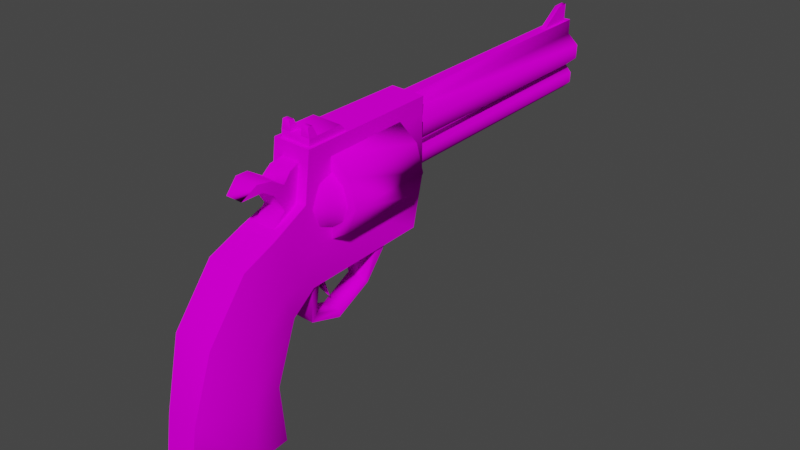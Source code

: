 # Source: w_357.blend  (saved by Blender 3.5.10; exported with 4.5.12 LTS)
import bpy
from mathutils import Matrix  # noqa: F401  (used for matrix-valued properties, if any)

bpy.ops.wm.read_factory_settings(use_empty=True)
scene = bpy.context.scene
scene.name = 'w_357_reference'

# ---- images (referenced by path relative to the original .blend; pixels are not part of the script)
import os
ASSET_DIR = os.environ.get("B2B_ASSET_DIR", "")  # directory of the original .blend (textures are referenced by path, not embedded)
HERE = os.path.dirname(os.path.abspath(__file__))  # packed textures are extracted next to this script under _unpacked/

def load_image(name, relpath, width, height, colorspace="sRGB"):
    """Load a texture the original file referenced (path relative to the .blend, or extracted next to this script)."""
    p = next((c for c in (os.path.join(HERE, relpath), os.path.join(ASSET_DIR, relpath)) if relpath and os.path.exists(c)), "")
    if p:
        img = bpy.data.images.load(p, check_existing=True)
        img.name = name
    else:  # same state as the original file: an image datablock whose file is absent (Cycles renders it pink)
        img = bpy.data.images.new(name, width, height)
        img.source = "FILE"
        img.filepath = "//" + (relpath or name)
    img.colorspace_settings.name = colorspace
    return img
img_w_python_reference_png = load_image('w_python_reference.png', 'w_python_reference.png', 1024, 1024, 'sRGB')

# ---- materials (node trees are filled in below, after node groups)
mat_w_python_reference = bpy.data.materials.new('w_python_reference')
mat_w_python_reference.use_transparent_shadow = False
mat_w_python_reference.diffuse_color = (0.658, 0.508, 0.918, 1.0)

# ---- material node trees
mat_w_python_reference.use_nodes = True; mat_w_python_reference.node_tree.nodes.clear()
_N = mat_w_python_reference.node_tree.nodes; _L = mat_w_python_reference.node_tree.links
n0 = _N.new('ShaderNodeBsdfPrincipled'); n0.name = 'Principled BSDF'; n0.location = (10, 300)
n0.distribution = 'GGX'
n0.subsurface_method = 'RANDOM_WALK_SKIN'
n0.inputs[3].default_value = 1.45
n0.inputs[13].default_value = 0.0
n0.inputs[27].default_value = (0.0, 0.0, 0.0, 1.0)
n0.inputs[28].default_value = 1.0
n1 = _N.new('ShaderNodeOutputMaterial'); n1.name = 'Material Output'; n1.location = (300, 300)
n2 = _N.new('ShaderNodeTexImage'); n2.name = 'Image Texture'; n2.location = (-280, 280)
n2.image = img_w_python_reference_png
_L.new(n0.outputs[0], n1.inputs[0])
_L.new(n2.outputs[0], n0.inputs[0])
n1.is_active_output = True

# ---- world
world_world = bpy.data.worlds.new('World'); scene.world = world_world
world_world.use_nodes = True; world_world.node_tree.nodes.clear()
_N = world_world.node_tree.nodes; _L = world_world.node_tree.links
n0 = _N.new('ShaderNodeOutputWorld'); n0.name = 'World Output'; n0.location = (300, 300)
n1 = _N.new('ShaderNodeBackground'); n1.name = 'Background'; n1.location = (10, 300)
n1.inputs[0].default_value = (0.05088, 0.05088, 0.05088, 1.0)
_L.new(n1.outputs[0], n0.inputs[0])
n0.is_active_output = True
world_world.color = (0.05088, 0.05088, 0.05088)
world_world.use_sun_shadow = False
world_world.sun_shadow_jitter_overblur = 0.0

# ---- meshes
me_w_357_reference = bpy.data.meshes.new('w_357_reference')
me_w_357_reference.from_pydata([(0.4253, -1.313, 0.3664), (0.5098, -1.706, 0.4767), (0.4599, -2.056, 0.07474), (0.7156, -3.048, -0.2752), (-0.2245, -2.245, 0.1062), (-0.234, -3.066, -0.2343), (0.7179, -2.227, 0.06566), (-0.2452, -1.326, 0.4074), (0.6974, -1.311, 0.5092), (-0.1874, -1.219, 1.716), (0.7333, -1.203, 1.67), (0.1736, 8.955, -0.01531), (0.3754, 8.951, 0.4301), (0.369, 8.955, 0.167), (0.2204, 8.945, 0.6159), (-0.09402, 8.939, 0.6247), (-0.2752, 8.939, 0.4416), (-0.2815, 8.944, 0.1786), (-0.09085, 8.95, -0.00904), (0.5226, 8.94, 1.206), (0.5044, 8.946, 0.8506), (0.2496, 8.93, 1.462), (-0.02877, 8.925, 1.476), (-0.3199, 8.924, 1.241), (-0.3382, 8.93, 0.8862), (-0.277, 1.656, -0.539), (-0.2385, -0.5383, -0.5769), (-0.7158, 1.642, -0.168), (1.271, 1.668, 0.3436), (0.5363, 1.671, -0.5873), (1.104, 1.653, 0.9856), (1.142, -0.541, 0.9477), (0.6963, -0.5554, 1.319), (0.6578, 1.639, 1.357), (-0.1555, 1.624, 1.405), (1.31, -0.5268, 0.3057), (-0.6052, -0.5735, 1.058), (-0.8518, -0.5668, 0.4365), (-0.117, -0.5704, 1.367), (-0.6437, 1.621, 1.095), (-0.8903, 1.628, 0.4744), (-0.6773, -0.5525, -0.2059), (0.5748, -0.5233, -0.6252), (1.063, -0.5203, -0.3082), (1.025, 1.674, -0.2704), (0.6547, 2.424, 1.719), (-0.2018, 2.408, 1.762), (-0.4365, 2.203, -1.362), (0.5698, 2.221, -1.413), (-0.3859, -1.132, -1.434), (0.6347, -1.113, -1.485), (0.3884, -4.602, -5.205), (-0.3539, -4.615, -5.167), (0.4728, -1.959, -4.981), (-0.5192, -1.978, -4.93), (0.5971, 2.472, -0.2284), (-0.3521, 2.454, -0.1804), (0.6582, -1.291, -0.6705), (0.6344, 2.416, 1.321), (0.6891, -1.743, -0.08846), (0.7586, -1.595, -1.209), (0.7895, -2.115, -1.212), (0.857, -2.999, -2.056), (0.6634, -3.993, -1.571), (0.9445, -3.194, -3.075), (0.4855, -4.395, -3.235), (0.8187, -3.185, -4.677), (0.5256, -2.146, -3.471), (0.5438, -1.626, -2.01), (-0.222, 2.401, 1.364), (0.05242, -0.03767, -2.406), (0.07471, -0.2245, -1.898), (0.07725, -0.452, -1.93), (0.05242, -0.03767, -2.406), (0.07725, -0.452, -1.93), (0.07471, -0.2245, -1.898), (0.1036, -0.5455, -1.449), (0.0997, -0.2822, -1.43), (0.6705, -1.13, 0.3284), (0.8754, -0.9109, 0.6348), (0.6919, -0.9174, 0.8221), (0.8429, -0.9004, 0.002944), (0.6351, -0.5282, -0.2866), (0.9458, -0.5262, -0.08874), (0.6411, -0.9009, -0.1648), (0.966, -0.9036, 0.3099), (1.102, -0.5305, 0.3091), (0.9946, -0.5396, 0.7203), (0.6994, -0.549, 0.963), (0.08663, 8.714, 1.837), (0.2317, 8.709, 2.292), (0.208, 8.716, 1.83), (0.1104, 8.707, 2.298), (0.2363, 8.403, 2.272), (0.1029, 7.788, 1.821), (0.2242, 7.79, 1.814), (0.115, 8.4, 2.279), (-0.3196, -1.309, -0.621), (-0.3976, -1.617, -1.15), (-0.2132, -1.633, -1.979), (-0.4095, -2.137, -1.151), (-0.2567, -4.408, -3.198), (-0.8322, -3.207, -4.636), (-0.5192, -1.978, -4.93), (-0.3539, -4.615, -5.167), (-0.8322, -3.207, -4.636), (-0.3879, -2.163, -3.424), (-0.7255, -3.224, -2.99), (-0.5489, -3.025, -1.985), (-0.2672, -1.76, -0.04005), (-0.2858, -4.011, -1.523), (-0.2792, -0.9179, -0.1111), (-0.595, -0.5548, 0.003493), (-0.2998, -0.5453, -0.2392), (-0.2573, -1.147, 0.3754), (-0.4628, -0.9244, 0.07616), (-0.703, -0.5637, 0.4076), (-0.5466, -0.9315, 0.3936), (-0.5462, -0.5681, 0.8125), (-0.4231, -0.9349, 0.7077), (-0.228, -0.5662, 1.017), (-0.2356, -0.9345, 0.8762), (-0.07015, -0.8924, 1.887), (0.1436, -0.9995, 2.109), (0.1654, -0.8881, 1.875), (-0.02053, -1.003, 2.117), (0.1459, -1.128, 2.107), (-0.01828, -1.131, 2.115), (0.1695, -1.123, 1.871), (-0.06602, -1.128, 1.883), (-0.3908, 1.206, -1.388), (-0.1758, 0.8106, -2.224), (-0.3859, 0.9065, -1.4), (-0.1855, 0.9271, -2.371), (-0.175, -0.008954, -2.644), (-0.1848, -0.005755, -2.835), (-0.1551, -0.7617, -2.386), (-0.1604, -0.8946, -2.538), (-0.3502, -1.131, -1.435), (-0.3536, -0.9388, -1.432), (0.3154, -0.7458, -2.417), (0.5957, -0.9214, -1.48), (0.599, -1.114, -1.483), (0.3103, -0.8858, -2.569), (0.2889, -0.000445, -2.667), (0.2791, 0.002755, -2.859), (0.2952, 0.8193, -2.248), (0.2859, 0.9356, -2.388), (0.5633, 0.924, -1.448), (0.5584, 1.223, -1.436), (0.02319, 2.452, -0.1212), (-0.1675, 2.446, 0.06643), (0.2876, 2.457, -0.1275), (0.483, 2.457, 0.05486), (0.4894, 2.453, 0.3179), (0.3344, 2.447, 0.5037), (0.6184, 2.448, 0.7385), (0.6367, 2.442, 1.094), (0.3636, 2.433, 1.349), (0.09712, 2.421, 1.733), (-0.01691, 8.919, 1.845), (0.2618, 8.924, 1.838), (0.3758, 2.426, 1.726), (0.08526, 2.427, 1.363), (-0.2059, 2.426, 1.129), (-0.2241, 2.432, 0.774), (0.02002, 2.441, 0.5125), (-0.1611, 2.441, 0.3295), (0.03912, -1.245, 1.377), (-0.002339, -1.551, 1.296), (0.4816, -1.237, 1.355), (0.5329, -1.541, 1.269), (-0.03774, -1.741, 1.095), (0.5546, -1.73, 1.065), (-0.05536, -2.108, 1.318), (0.6084, -2.096, 1.284), (0.00292, -2.457, 1.352), (0.5667, -2.447, 1.323), (0.07342, -2.786, 1.072), (0.4802, -2.779, 1.052), (-0.01706, -2.326, 1.148), (0.5678, -2.315, 1.112), (-0.03254, -2.023, 0.9548), (0.5455, -2.013, 0.9256), (-0.05404, -1.716, 0.5052), (-0.03933, -2.065, 0.1071), (-0.002893, -1.321, 0.388), (-0.08202, -0.2155, 1.898), (-0.09477, -0.02721, 1.717), (-0.07552, -1.124, 1.698), (0.6596, -1.111, 1.661), (0.6403, -0.01373, 1.68), (0.6691, -1.114, 1.845), (0.6531, -0.2021, 1.861), (0.4407, -1.118, 1.857), (0.4813, -1.122, 2.09), (0.6454, -1.119, 2.082), (0.4791, -0.9934, 2.092), (0.6432, -0.9904, 2.084), (0.4366, -0.8831, 1.861), (0.665, -0.8789, 1.849)], [], [(0, 1, 2), (3, 4, 5), (6, 4, 3), (6, 7, 4), (8, 7, 6), (7, 8, 9), (9, 8, 10), (11, 12, 13), (11, 14, 12), (11, 15, 14), (11, 16, 15), (11, 17, 16), (11, 18, 17), (14, 19, 20), (14, 21, 19), (14, 22, 21), (14, 23, 22), (14, 24, 23), (14, 15, 24), (25, 26, 27), (28, 25, 27), (28, 29, 25), (30, 31, 28), (32, 31, 30), (33, 32, 30), (28, 33, 30), (28, 34, 33), (35, 36, 37), (35, 38, 36), (36, 38, 34), (39, 36, 34), (28, 39, 34), (28, 40, 39), (28, 27, 40), (27, 41, 40), (26, 41, 27), (35, 41, 26), (35, 26, 42), (35, 42, 43), (43, 42, 29), (44, 43, 29), (28, 44, 29), (28, 35, 44), (31, 35, 28), (35, 31, 32), (35, 37, 41), (41, 37, 40), (40, 37, 39), (37, 36, 39), (35, 43, 44), (35, 32, 38), (45, 46, 10), (10, 46, 9), (47, 48, 49), (49, 48, 50), (51, 52, 53), (53, 52, 54), (48, 47, 55), (55, 47, 56), (57, 50, 48), (48, 8, 57), (55, 8, 48), (55, 58, 8), (8, 58, 10), (58, 45, 10), (57, 59, 60), (8, 59, 57), (6, 59, 8), (59, 6, 60), (60, 6, 61), (6, 3, 61), (61, 3, 62), (3, 63, 62), (62, 63, 64), (63, 65, 64), (64, 65, 66), (65, 51, 66), (66, 51, 53), (53, 67, 66), (66, 67, 64), (67, 68, 64), (64, 68, 62), (68, 61, 62), (60, 61, 68), (50, 60, 68), (57, 60, 50), (55, 56, 58), (58, 56, 69), (45, 69, 46), (58, 69, 45), (70, 71, 72), (73, 74, 75), (74, 75, 76), (74, 76, 77), (75, 77, 76), (75, 74, 77), (78, 79, 80), (81, 82, 83), (82, 81, 84), (78, 84, 81), (78, 81, 85), (78, 85, 79), (86, 79, 85), (87, 79, 86), (87, 80, 79), (80, 87, 88), (83, 85, 81), (86, 85, 83), (89, 90, 91), (92, 90, 89), (92, 93, 90), (94, 95, 96), (96, 95, 93), (96, 93, 92), (92, 89, 96), (96, 89, 94), (49, 97, 47), (98, 97, 49), (99, 98, 49), (100, 98, 99), (52, 101, 102), (52, 102, 54), (103, 104, 105), (103, 105, 106), (105, 107, 106), (106, 107, 99), (107, 108, 99), (99, 108, 100), (108, 5, 100), (5, 4, 100), (100, 4, 98), (4, 109, 98), (98, 109, 97), (109, 7, 97), (7, 47, 97), (7, 56, 47), (69, 56, 7), (9, 69, 7), (46, 69, 9), (4, 7, 109), (105, 101, 107), (101, 110, 107), (107, 110, 108), (110, 5, 108), (111, 112, 113), (114, 115, 111), (112, 111, 115), (112, 115, 116), (116, 115, 117), (116, 117, 118), (118, 117, 119), (119, 120, 118), (120, 119, 121), (114, 121, 119), (114, 119, 117), (114, 117, 115), (122, 123, 124), (125, 123, 122), (125, 126, 123), (127, 126, 125), (127, 128, 126), (129, 128, 127), (125, 122, 127), (127, 122, 129), (53, 103, 67), (67, 103, 106), (99, 67, 106), (99, 68, 67), (99, 50, 68), (99, 49, 50), (63, 3, 5), (110, 63, 5), (65, 63, 110), (101, 65, 110), (51, 65, 101), (104, 51, 101), (130, 131, 132), (133, 131, 130), (134, 131, 133), (135, 134, 133), (136, 134, 135), (137, 136, 135), (137, 138, 136), (136, 138, 139), (139, 140, 136), (141, 140, 139), (141, 142, 140), (140, 142, 143), (140, 143, 144), (143, 145, 144), (144, 145, 146), (145, 147, 146), (146, 147, 148), (148, 147, 149), (140, 144, 136), (136, 144, 134), (144, 146, 134), (134, 146, 131), (146, 132, 131), (132, 146, 148), (150, 151, 17), (18, 150, 17), (152, 150, 18), (11, 152, 18), (153, 152, 11), (13, 153, 11), (154, 153, 13), (12, 154, 13), (155, 154, 12), (14, 155, 12), (156, 155, 14), (20, 156, 14), (157, 156, 20), (19, 157, 20), (158, 157, 19), (21, 158, 19), (22, 159, 160), (22, 160, 21), (21, 160, 161), (21, 161, 158), (158, 161, 162), (158, 162, 163), (163, 162, 159), (163, 159, 22), (164, 163, 22), (23, 164, 22), (165, 164, 23), (24, 165, 23), (166, 165, 24), (15, 166, 24), (167, 166, 15), (16, 167, 15), (151, 167, 16), (17, 151, 16), (168, 169, 170), (170, 169, 171), (169, 172, 171), (171, 172, 173), (172, 174, 173), (173, 174, 175), (174, 176, 175), (175, 176, 177), (176, 178, 177), (177, 178, 179), (178, 180, 179), (179, 180, 181), (180, 182, 181), (181, 182, 183), (182, 184, 183), (183, 184, 1), (184, 185, 1), (1, 185, 2), (130, 149, 147), (130, 147, 133), (133, 147, 135), (147, 145, 135), (135, 145, 137), (145, 143, 137), (137, 143, 138), (143, 142, 138), (182, 186, 184), (186, 185, 184), (168, 186, 169), (169, 186, 172), (186, 182, 172), (172, 182, 174), (182, 180, 174), (174, 180, 176), (180, 178, 176), (179, 181, 177), (177, 181, 175), (181, 183, 175), (175, 183, 173), (183, 0, 173), (173, 0, 171), (0, 170, 171), (183, 1, 0), (187, 188, 129), (129, 188, 189), (190, 191, 192), (192, 191, 193), (189, 190, 129), (129, 190, 192), (129, 192, 187), (187, 192, 193), (187, 193, 188), (188, 193, 191), (0, 2, 186), (186, 2, 185), (160, 159, 161), (161, 159, 162), (95, 91, 93), (93, 91, 90), (128, 124, 126), (126, 124, 123), (194, 192, 195), (195, 192, 196), (195, 196, 197), (197, 196, 198), (197, 198, 199), (199, 198, 200), (197, 199, 195), (195, 199, 194), (192, 200, 196), (196, 200, 198)])
me_w_357_reference.polygons.foreach_set('use_smooth', [True] * 305)
_k = set([(0, 1), (0, 2), (1, 2), (1, 183), (2, 185), (3, 5), (3, 6), (3, 63), (4, 5), (4, 7), (5, 110), (6, 8), (7, 9), (8, 10), (9, 10), (9, 46), (10, 45), (11, 13), (11, 18), (12, 13), (12, 14), (14, 20), (15, 16), (15, 24), (16, 17), (17, 18), (19, 20), (19, 21), (21, 22), (22, 23), (23, 24), (45, 46), (45, 58), (46, 69), (47, 48), (47, 49), (47, 56), (48, 50), (48, 55), (49, 50), (49, 99), (50, 68), (51, 53), (51, 65), (51, 101), (52, 53), (52, 54), (53, 67), (55, 56), (55, 58), (56, 69), (58, 69), (63, 65), (67, 68), (67, 103), (89, 90), (89, 92), (90, 91), (90, 93), (91, 93), (92, 96), (93, 95), (94, 96), (95, 96), (99, 106), (101, 107), (101, 110), (103, 106), (122, 123), (122, 125), (123, 124), (123, 126), (124, 126), (125, 127), (126, 128), (127, 128), (127, 129), (129, 187), (129, 189), (129, 190), (130, 131), (130, 133), (133, 135), (135, 137), (137, 138), (138, 143), (140, 142), (142, 143), (143, 145), (145, 147), (147, 149), (159, 160), (159, 162), (160, 161), (161, 162), (168, 169), (169, 172), (169, 186), (170, 171), (171, 173), (172, 174), (173, 175), (174, 176), (175, 177), (176, 178), (177, 179), (178, 180), (179, 181), (180, 182), (181, 183), (182, 184), (184, 185), (185, 186), (187, 188), (188, 193), (190, 192), (191, 192), (191, 193), (192, 193), (192, 195), (192, 196), (194, 195), (195, 197), (196, 198), (196, 200), (197, 199), (198, 199), (198, 200)])
me_w_357_reference.attributes.new('sharp_edge', 'BOOLEAN', 'EDGE').data.foreach_set('value', [ (min(e.vertices), max(e.vertices)) in _k for e in me_w_357_reference.edges])
_uv = me_w_357_reference.uv_layers.new(name='Float2')
_uv.uv.foreach_set('vector', [0.01562, 0.4922, 0.125, 0.4922, 0.125, 0.4609, 0.9375, 0.8984, 0.9141, 0.7969, 0.9453, 0.7891, 0.9141, 0.8984, 0.9141, 0.7969, 0.9375, 0.8984, 0.9141, 0.8984, 0.7578, 0.7969, 0.9141, 0.7969, 0.7578, 0.8984, 0.7578, 0.7969, 0.9141, 0.8984, 0.7578, 0.7969, 0.7578, 0.8984, 0.9453, 0.7891, 0.9453, 0.7891, 0.7578, 0.8984, 0.9375, 0.8984, 0.1641, 0.1328, 0.1484, 0.1797, 0.1406, 0.1562, 0.1641, 0.1328, 0.1641, 0.2031, 0.1484, 0.1797, 0.1641, 0.1328, 0.1953, 0.2031, 0.1641, 0.2031, 0.1641, 0.1328, 0.2109, 0.1797, 0.1953, 0.2031, 0.1641, 0.1328, 0.2109, 0.1562, 0.2109, 0.1797, 0.1641, 0.1328, 0.1953, 0.1328, 0.2109, 0.1562, 0.04688, 0.1328, 0.007813, 0.2109, 0.007813, 0.1641, 0.04688, 0.1328, 0.03906, 0.2422, 0.007813, 0.2109, 0.04688, 0.1328, 0.07812, 0.25, 0.03906, 0.2422, 0.04688, 0.1328, 0.1172, 0.2188, 0.07812, 0.25, 0.04688, 0.1328, 0.1172, 0.1719, 0.1172, 0.2188, 0.04688, 0.1328, 0.08594, 0.1328, 0.1172, 0.1719, 0.5234, 0.6094, 0.6797, 0.6094, 0.5234, 0.6641, 0.5234, 0.75, 0.5234, 0.6094, 0.5234, 0.6641, 0.5234, 0.75, 0.5234, 0.6094, 0.5234, 0.6094, 0.5234, 0.8359, 0.6797, 0.8359, 0.5234, 0.75, 0.6797, 0.8828, 0.6797, 0.8359, 0.5234, 0.8359, 0.5234, 0.8828, 0.6797, 0.8828, 0.5234, 0.8359, 0.5234, 0.75, 0.5234, 0.8828, 0.5234, 0.8359, 0.5234, 0.75, 0.5234, 0.8828, 0.5234, 0.8828, 0.6797, 0.75, 0.6797, 0.8359, 0.6797, 0.75, 0.6797, 0.75, 0.6797, 0.8828, 0.6797, 0.8359, 0.6797, 0.8359, 0.6797, 0.8828, 0.5234, 0.8828, 0.5234, 0.8359, 0.6797, 0.8359, 0.5234, 0.8828, 0.5234, 0.75, 0.5234, 0.8359, 0.5234, 0.8828, 0.5234, 0.75, 0.5234, 0.75, 0.5234, 0.8359, 0.5234, 0.75, 0.5234, 0.6641, 0.5234, 0.75, 0.5234, 0.6641, 0.6797, 0.6641, 0.5234, 0.75, 0.6797, 0.6094, 0.6797, 0.6641, 0.5234, 0.6641, 0.6797, 0.75, 0.6797, 0.6641, 0.6797, 0.6094, 0.6797, 0.75, 0.6797, 0.6094, 0.6797, 0.6094, 0.6797, 0.75, 0.6797, 0.6094, 0.6797, 0.6562, 0.6797, 0.6562, 0.6797, 0.6094, 0.5234, 0.6094, 0.5234, 0.6562, 0.6797, 0.6562, 0.5234, 0.6094, 0.5234, 0.75, 0.5234, 0.6562, 0.5234, 0.6094, 0.5234, 0.75, 0.6797, 0.75, 0.5234, 0.6562, 0.6797, 0.8359, 0.6797, 0.75, 0.5234, 0.75, 0.6797, 0.75, 0.6797, 0.8359, 0.6797, 0.8828, 0.6797, 0.75, 0.6797, 0.75, 0.6797, 0.6641, 0.6797, 0.6641, 0.6797, 0.75, 0.5234, 0.75, 0.5234, 0.75, 0.6797, 0.75, 0.5234, 0.8359, 0.6797, 0.75, 0.6797, 0.8359, 0.5234, 0.8359, 0.6797, 0.75, 0.6797, 0.6562, 0.5234, 0.6562, 0.6797, 0.75, 0.6797, 0.8828, 0.6797, 0.8828, 0.4688, 0.9922, 0.4688, 0.9375, 0.6953, 0.9922, 0.6953, 0.9922, 0.4688, 0.9375, 0.6953, 0.9375, 0.2812, 0.3047, 0.2812, 0.25, 0.5469, 0.3047, 0.5469, 0.3047, 0.2812, 0.25, 0.5469, 0.25, 0.7344, 0.02344, 0.7344, 0.1172, 0.5703, 0.02344, 0.5703, 0.02344, 0.7344, 0.1172, 0.5703, 0.1172, 0.4609, 0.4922, 0.4141, 0.4922, 0.4609, 0.6562, 0.4609, 0.6562, 0.4141, 0.4922, 0.4141, 0.6562, 0.7344, 0.6094, 0.7188, 0.4922, 0.4844, 0.4922, 0.4844, 0.4922, 0.7344, 0.7734, 0.7344, 0.6094, 0.4609, 0.6562, 0.7344, 0.7734, 0.4844, 0.4922, 0.4609, 0.6562, 0.4609, 0.875, 0.7344, 0.7734, 0.7344, 0.7734, 0.4609, 0.875, 0.7266, 0.9375, 0.4609, 0.875, 0.4609, 0.9297, 0.7266, 0.9375, 0.7344, 0.6094, 0.7656, 0.6875, 0.7969, 0.5625, 0.7344, 0.7734, 0.7656, 0.6875, 0.7344, 0.6094, 0.8203, 0.7422, 0.7656, 0.6875, 0.7344, 0.7734, 0.7656, 0.6875, 0.8203, 0.7422, 0.7969, 0.5625, 0.7969, 0.5625, 0.8203, 0.7422, 0.8281, 0.5625, 0.8203, 0.7422, 0.875, 0.6953, 0.8281, 0.5625, 0.8281, 0.5625, 0.875, 0.6953, 0.8828, 0.4453, 0.875, 0.6953, 0.9375, 0.5156, 0.8828, 0.4453, 0.8828, 0.4453, 0.9375, 0.5156, 0.8984, 0.3047, 0.9375, 0.5156, 0.9688, 0.2812, 0.8984, 0.3047, 0.8984, 0.3047, 0.9688, 0.2812, 0.8828, 0.07812, 0.9688, 0.2812, 0.9844, 0.007813, 0.8828, 0.07812, 0.8828, 0.07812, 0.9844, 0.007813, 0.7969, 0.01562, 0.7969, 0.01562, 0.8203, 0.2422, 0.8828, 0.07812, 0.8828, 0.07812, 0.8203, 0.2422, 0.8984, 0.3047, 0.8203, 0.2422, 0.7969, 0.4844, 0.8984, 0.3047, 0.8984, 0.3047, 0.7969, 0.4844, 0.8828, 0.4453, 0.7969, 0.4844, 0.8281, 0.5625, 0.8828, 0.4453, 0.7969, 0.5625, 0.8281, 0.5625, 0.7969, 0.4844, 0.7188, 0.4922, 0.7969, 0.5625, 0.7969, 0.4844, 0.7344, 0.6094, 0.7969, 0.5625, 0.7188, 0.4922, 0.3281, 0.3594, 0.3281, 0.3203, 0.5234, 0.3594, 0.5234, 0.3594, 0.3281, 0.3203, 0.5234, 0.3203, 0.5469, 0.3672, 0.5234, 0.3203, 0.5469, 0.3203, 0.5234, 0.3672, 0.5234, 0.3203, 0.5469, 0.3672, 0.6406, 0.3594, 0.6562, 0.4297, 0.6719, 0.4219, 0.6406, 0.3594, 0.6719, 0.4219, 0.6562, 0.4297, 0.6719, 0.4219, 0.6562, 0.4297, 0.6797, 0.4922, 0.6719, 0.4219, 0.6797, 0.4922, 0.6641, 0.4922, 0.6562, 0.4297, 0.6641, 0.4922, 0.6797, 0.4922, 0.6562, 0.4297, 0.6719, 0.4219, 0.6641, 0.4922, 0.7188, 0.75, 0.7031, 0.7891, 0.7031, 0.8125, 0.7031, 0.7031, 0.6797, 0.6562, 0.6797, 0.6875, 0.6797, 0.6562, 0.7031, 0.7031, 0.7031, 0.6797, 0.7188, 0.75, 0.7031, 0.6797, 0.7031, 0.7031, 0.7188, 0.75, 0.7031, 0.7031, 0.7031, 0.7422, 0.7188, 0.75, 0.7031, 0.7422, 0.7031, 0.7891, 0.6797, 0.7422, 0.7031, 0.7891, 0.7031, 0.7422, 0.6797, 0.8047, 0.7031, 0.7891, 0.6797, 0.7422, 0.6797, 0.8047, 0.7031, 0.8125, 0.7031, 0.7891, 0.7031, 0.8125, 0.6797, 0.8047, 0.6797, 0.8359, 0.6797, 0.6875, 0.7031, 0.7422, 0.7031, 0.7031, 0.6797, 0.7422, 0.7031, 0.7422, 0.6797, 0.6875, 0.0, 0.3672, 0.03906, 0.4453, 0.0, 0.4453, 0.03906, 0.3672, 0.03906, 0.4453, 0.0, 0.3672, 0.03906, 0.3672, 0.1953, 0.4531, 0.03906, 0.4453, 0.2344, 0.3672, 0.2344, 0.4531, 0.1953, 0.3672, 0.1953, 0.3672, 0.2344, 0.4531, 0.1953, 0.4531, 0.1953, 0.3672, 0.1953, 0.4531, 0.03906, 0.3672, 0.04688, 0.3594, 0.03906, 0.3203, 0.1953, 0.3672, 0.1953, 0.3672, 0.03906, 0.3203, 0.2266, 0.3203, 0.7188, 0.4922, 0.7344, 0.6094, 0.4844, 0.4922, 0.7969, 0.5625, 0.7344, 0.6094, 0.7188, 0.4922, 0.7969, 0.4844, 0.7969, 0.5625, 0.7188, 0.4922, 0.8281, 0.5625, 0.7969, 0.5625, 0.7969, 0.4844, 0.9844, 0.007813, 0.9688, 0.2812, 0.8828, 0.07031, 0.9844, 0.007813, 0.8828, 0.07031, 0.7969, 0.01562, 0.7969, 0.01562, 0.9844, 0.007813, 0.8828, 0.07031, 0.7969, 0.01562, 0.8828, 0.07031, 0.8203, 0.2422, 0.8828, 0.07031, 0.8984, 0.3047, 0.8203, 0.2422, 0.8203, 0.2422, 0.8984, 0.3047, 0.7969, 0.4844, 0.8984, 0.3047, 0.8828, 0.4453, 0.7969, 0.4844, 0.7969, 0.4844, 0.8828, 0.4453, 0.8281, 0.5625, 0.8828, 0.4453, 0.875, 0.6953, 0.8281, 0.5625, 0.875, 0.6953, 0.8203, 0.7344, 0.8281, 0.5625, 0.8281, 0.5625, 0.8203, 0.7344, 0.7969, 0.5625, 0.8203, 0.7344, 0.7656, 0.6875, 0.7969, 0.5625, 0.7969, 0.5625, 0.7656, 0.6875, 0.7344, 0.6094, 0.7656, 0.6875, 0.7344, 0.75, 0.7344, 0.6094, 0.7344, 0.75, 0.4844, 0.4922, 0.7344, 0.6094, 0.7344, 0.75, 0.4609, 0.6562, 0.4844, 0.4922, 0.4609, 0.875, 0.4609, 0.6562, 0.7344, 0.75, 0.7266, 0.9375, 0.4609, 0.875, 0.7344, 0.75, 0.4609, 0.9297, 0.4609, 0.875, 0.7266, 0.9375, 0.8203, 0.7344, 0.7344, 0.75, 0.7656, 0.6875, 0.8828, 0.07031, 0.9688, 0.2812, 0.8984, 0.3047, 0.9688, 0.2812, 0.9375, 0.5156, 0.8984, 0.3047, 0.8984, 0.3047, 0.9375, 0.5156, 0.8828, 0.4453, 0.9375, 0.5156, 0.875, 0.6953, 0.8828, 0.4453, 0.7031, 0.6797, 0.6797, 0.6875, 0.6797, 0.6562, 0.7188, 0.75, 0.7031, 0.7031, 0.7031, 0.6797, 0.6797, 0.6875, 0.7031, 0.6797, 0.7031, 0.7031, 0.6797, 0.6875, 0.7031, 0.7031, 0.6797, 0.75, 0.6797, 0.75, 0.7031, 0.7031, 0.7031, 0.75, 0.6797, 0.75, 0.7031, 0.75, 0.6797, 0.8047, 0.6797, 0.8047, 0.7031, 0.75, 0.7031, 0.7891, 0.7031, 0.7891, 0.6797, 0.8359, 0.6797, 0.8047, 0.6797, 0.8359, 0.7031, 0.7891, 0.7031, 0.8203, 0.7188, 0.75, 0.7031, 0.8203, 0.7031, 0.7891, 0.7188, 0.75, 0.7031, 0.7891, 0.7031, 0.75, 0.7188, 0.75, 0.7031, 0.75, 0.7031, 0.7031, 0.2422, 0.3594, 0.2656, 0.4141, 0.2422, 0.4141, 0.2656, 0.3594, 0.2656, 0.4141, 0.2422, 0.3594, 0.2656, 0.3594, 0.2969, 0.4141, 0.2656, 0.4141, 0.2969, 0.3594, 0.2969, 0.4141, 0.2656, 0.3594, 0.2969, 0.3594, 0.3203, 0.4219, 0.2969, 0.4141, 0.3203, 0.3594, 0.3203, 0.4219, 0.2969, 0.3594, 0.2656, 0.3594, 0.2656, 0.3281, 0.2969, 0.3672, 0.2969, 0.3672, 0.2656, 0.3281, 0.3047, 0.3281, 0.7578, 0.1328, 0.7578, 0.2344, 0.5469, 0.1328, 0.5469, 0.1328, 0.7578, 0.2344, 0.5469, 0.2344, 0.3672, 0.2344, 0.5469, 0.1328, 0.5469, 0.2344, 0.3672, 0.2344, 0.3672, 0.1328, 0.5469, 0.1328, 0.3672, 0.2344, 0.2344, 0.1328, 0.3672, 0.1328, 0.3672, 0.2344, 0.2344, 0.2344, 0.2344, 0.1328, 0.1953, 0.1094, 0.0, 0.1094, 0.0, 0.007813, 0.1953, 0.007813, 0.1953, 0.1094, 0.0, 0.007813, 0.3828, 0.1094, 0.1953, 0.1094, 0.1953, 0.007813, 0.3828, 0.007813, 0.3828, 0.1094, 0.1953, 0.007813, 0.5547, 0.1094, 0.3828, 0.1094, 0.3828, 0.007813, 0.5547, 0.007813, 0.5547, 0.1094, 0.3828, 0.007813, 0.5547, 0.4922, 0.5859, 0.375, 0.5781, 0.4922, 0.5781, 0.3594, 0.5859, 0.375, 0.5547, 0.4922, 0.6406, 0.3203, 0.5859, 0.375, 0.5781, 0.3594, 0.6406, 0.2969, 0.6406, 0.3203, 0.5781, 0.3594, 0.6953, 0.3594, 0.6406, 0.3203, 0.6406, 0.2969, 0.7031, 0.3359, 0.6953, 0.3594, 0.6406, 0.2969, 0.7031, 0.3359, 0.7188, 0.4922, 0.6953, 0.3594, 0.6953, 0.3594, 0.7188, 0.4922, 0.7109, 0.4922, 0.7109, 0.4922, 0.6953, 0.3594, 0.6953, 0.3594, 0.7109, 0.4922, 0.6953, 0.3594, 0.7109, 0.4922, 0.7109, 0.4922, 0.7188, 0.4922, 0.6953, 0.3594, 0.6953, 0.3594, 0.7188, 0.4922, 0.7031, 0.3359, 0.6953, 0.3594, 0.7031, 0.3359, 0.6406, 0.3203, 0.7031, 0.3359, 0.6406, 0.2969, 0.6406, 0.3203, 0.6406, 0.3203, 0.6406, 0.2969, 0.5859, 0.3828, 0.6406, 0.2969, 0.5781, 0.3594, 0.5859, 0.3828, 0.5859, 0.3828, 0.5781, 0.3594, 0.5781, 0.4922, 0.5781, 0.4922, 0.5781, 0.3594, 0.5547, 0.4922, 0.6953, 0.3594, 0.6406, 0.3203, 0.6953, 0.3594, 0.6953, 0.3594, 0.6406, 0.3203, 0.6406, 0.3203, 0.6406, 0.3203, 0.5859, 0.3828, 0.6406, 0.3203, 0.6406, 0.3203, 0.5859, 0.3828, 0.5859, 0.375, 0.5859, 0.3828, 0.5781, 0.4922, 0.5859, 0.375, 0.5781, 0.4922, 0.5859, 0.3828, 0.5781, 0.4922, 0.4609, 0.6719, 0.4609, 0.6953, 0.0, 0.6953, 0.0, 0.6719, 0.4609, 0.6719, 0.0, 0.6953, 0.4609, 0.6719, 0.4609, 0.6719, 0.0, 0.6719, 0.0, 0.6719, 0.4609, 0.6719, 0.0, 0.6719, 0.4609, 0.6953, 0.4609, 0.6719, 0.0, 0.6719, 0.0, 0.6953, 0.4609, 0.6953, 0.0, 0.6719, 0.4609, 0.7344, 0.4609, 0.6953, 0.0, 0.6953, 0.0, 0.7344, 0.4609, 0.7344, 0.0, 0.6953, 0.4609, 0.7578, 0.4609, 0.7344, 0.0, 0.7344, 0.0, 0.7578, 0.4609, 0.7578, 0.0, 0.7344, 0.4609, 0.7969, 0.4609, 0.7578, 0.0, 0.7578, 0.0, 0.7969, 0.4609, 0.7969, 0.0, 0.7578, 0.4609, 0.8438, 0.4609, 0.7969, 0.0, 0.7969, 0.0, 0.8438, 0.4609, 0.8438, 0.0, 0.7969, 0.4609, 0.8828, 0.4609, 0.8438, 0.0, 0.8438, 0.0, 0.8828, 0.4609, 0.8828, 0.0, 0.8438, 0.0, 0.8828, 0.4609, 0.9297, 0.0, 0.9297, 0.0, 0.8828, 0.0, 0.9297, 0.0, 0.8828, 0.0, 0.8828, 0.0, 0.9297, 0.0, 0.9297, 0.0, 0.8828, 0.0, 0.9297, 0.4609, 0.8828, 0.4609, 0.8828, 0.0, 0.9297, 0.4609, 0.9297, 0.4609, 0.8828, 0.4609, 0.9297, 0.4609, 0.8828, 0.4609, 0.8828, 0.4609, 0.9297, 0.4609, 0.9297, 0.4609, 0.8828, 0.4609, 0.9297, 0.0, 0.8828, 0.4609, 0.8438, 0.4609, 0.8828, 0.0, 0.8828, 0.0, 0.8438, 0.4609, 0.8438, 0.0, 0.8828, 0.4609, 0.7969, 0.4609, 0.8438, 0.0, 0.8438, 0.0, 0.7969, 0.4609, 0.7969, 0.0, 0.8438, 0.4609, 0.7578, 0.4609, 0.7969, 0.0, 0.7969, 0.0, 0.7578, 0.4609, 0.7578, 0.0, 0.7969, 0.4609, 0.7344, 0.4609, 0.7578, 0.0, 0.7578, 0.0, 0.7344, 0.4609, 0.7344, 0.0, 0.7578, 0.4609, 0.6953, 0.4609, 0.7344, 0.0, 0.7344, 0.0, 0.6953, 0.4609, 0.6953, 0.0, 0.7344, 0.3125, 0.4609, 0.3047, 0.4844, 0.3594, 0.4609, 0.3594, 0.4609, 0.3047, 0.4844, 0.3594, 0.4844, 0.3047, 0.4844, 0.3125, 0.5312, 0.3594, 0.4844, 0.3594, 0.4844, 0.3125, 0.5312, 0.3594, 0.5312, 0.3125, 0.5312, 0.3125, 0.5547, 0.3594, 0.5312, 0.3594, 0.5312, 0.3125, 0.5547, 0.3594, 0.5547, 0.3125, 0.5547, 0.3047, 0.5938, 0.3594, 0.5547, 0.3594, 0.5547, 0.3047, 0.5938, 0.3516, 0.5859, 0.3047, 0.5938, 0.3047, 0.625, 0.3516, 0.5859, 0.3516, 0.5859, 0.3047, 0.625, 0.3516, 0.625, 0.3047, 0.625, 0.3047, 0.5859, 0.3516, 0.625, 0.3516, 0.625, 0.3047, 0.5859, 0.3516, 0.5859, 0.3047, 0.5859, 0.3047, 0.5547, 0.3516, 0.5859, 0.3516, 0.5859, 0.3047, 0.5547, 0.3516, 0.5547, 0.3047, 0.5547, 0.3047, 0.5312, 0.3516, 0.5547, 0.3516, 0.5547, 0.3047, 0.5312, 0.3516, 0.5312, 0.3047, 0.5312, 0.3047, 0.4844, 0.3516, 0.5312, 0.3516, 0.5312, 0.3047, 0.4844, 0.3516, 0.4844, 0.3516, 0.4453, 0.3516, 0.3906, 0.3828, 0.3906, 0.3516, 0.4453, 0.3828, 0.3906, 0.3828, 0.4453, 0.3828, 0.4453, 0.3828, 0.3906, 0.4297, 0.4453, 0.3828, 0.3906, 0.4297, 0.3906, 0.4297, 0.4453, 0.4297, 0.4453, 0.4297, 0.3906, 0.4766, 0.4453, 0.4297, 0.3906, 0.4766, 0.3906, 0.4766, 0.4453, 0.4766, 0.4453, 0.4766, 0.3906, 0.5078, 0.4453, 0.4766, 0.3906, 0.5078, 0.3906, 0.5078, 0.4453, 0.1641, 0.5391, 0.01562, 0.4922, 0.125, 0.4922, 0.01562, 0.4922, 0.125, 0.4609, 0.125, 0.4922, 0.01562, 0.6172, 0.01562, 0.4922, 0.07812, 0.5938, 0.07812, 0.5938, 0.01562, 0.4922, 0.125, 0.5781, 0.01562, 0.4922, 0.1641, 0.5391, 0.125, 0.5781, 0.125, 0.5781, 0.1641, 0.5391, 0.1719, 0.6172, 0.1641, 0.5391, 0.2188, 0.5781, 0.1719, 0.6172, 0.1719, 0.6172, 0.2188, 0.5781, 0.2344, 0.625, 0.2188, 0.5781, 0.2734, 0.6016, 0.2344, 0.625, 0.2734, 0.6094, 0.2188, 0.5781, 0.2344, 0.625, 0.2344, 0.625, 0.2188, 0.5781, 0.1719, 0.6172, 0.2188, 0.5781, 0.1641, 0.5391, 0.1719, 0.6172, 0.1719, 0.6172, 0.1641, 0.5391, 0.1172, 0.5625, 0.1641, 0.5391, 0.01562, 0.4688, 0.1172, 0.5625, 0.1172, 0.5625, 0.01562, 0.4688, 0.07812, 0.6016, 0.01562, 0.4688, 0.01562, 0.6172, 0.07812, 0.6016, 0.1641, 0.5391, 0.125, 0.4688, 0.01562, 0.4688, 0.04688, 0.375, 0.01562, 0.3125, 0.1875, 0.375, 0.1875, 0.375, 0.01562, 0.3125, 0.1875, 0.3125, 0.1875, 0.3125, 0.01562, 0.3125, 0.1875, 0.375, 0.1875, 0.375, 0.01562, 0.3125, 0.04688, 0.375, 0.2344, 0.3672, 0.2344, 0.4531, 0.1875, 0.3672, 0.1875, 0.3672, 0.2344, 0.4531, 0.1875, 0.4531, 0.1875, 0.3672, 0.1875, 0.4531, 0.04688, 0.3672, 0.04688, 0.3672, 0.1875, 0.4531, 0.04688, 0.4531, 0.04688, 0.3672, 0.04688, 0.4531, 0.0, 0.3672, 0.0, 0.3672, 0.04688, 0.4531, 0.0, 0.4531, 0.7344, 0.75, 0.7891, 0.7109, 0.7344, 0.75, 0.7344, 0.75, 0.7891, 0.7109, 0.7891, 0.7109, 0.0, 0.9375, 0.4531, 0.9375, 0.0, 1.0, 0.0, 1.0, 0.4531, 0.9375, 0.4609, 0.9922, 0.2266, 0.3203, 0.03906, 0.3203, 0.1953, 0.3672, 0.1953, 0.3672, 0.03906, 0.3203, 0.04688, 0.3594, 0.3047, 0.3281, 0.2656, 0.3281, 0.2969, 0.3672, 0.2969, 0.3672, 0.2656, 0.3281, 0.2656, 0.3594, 0.3281, 0.3594, 0.3203, 0.4219, 0.3047, 0.3594, 0.3047, 0.3594, 0.3203, 0.4219, 0.2969, 0.4141, 0.3047, 0.3594, 0.2969, 0.4141, 0.2656, 0.3672, 0.2656, 0.3672, 0.2969, 0.4141, 0.2656, 0.4141, 0.2656, 0.3672, 0.2656, 0.4141, 0.2422, 0.3672, 0.2422, 0.3672, 0.2656, 0.4141, 0.2422, 0.4141, 0.2656, 0.3594, 0.2656, 0.3281, 0.2969, 0.3672, 0.2969, 0.3672, 0.2656, 0.3281, 0.3047, 0.3281, 0.3047, 0.3281, 0.2656, 0.3281, 0.2969, 0.3672, 0.2969, 0.3672, 0.2656, 0.3281, 0.2656, 0.3594])
me_w_357_reference.materials.append(mat_w_python_reference)
me_w_357_reference.update()
me_w_357_reference.normals_split_custom_set([tuple(v) for v in zip(*[iter([0.9606, 0.1515, -0.2328, 0.9606, 0.1515, -0.2328, 0.9606, 0.1515, -0.2328, 0.04673, -0.4309, 0.9012, 0.046, -0.4073, 0.9121, 0.04676, -0.4308, 0.9012, 0.001106, -0.4256, 0.9049, 0.046, -0.4073, 0.9121, 0.04673, -0.4309, 0.9012, 0.001106, -0.4256, 0.9049, -0.01409, -0.7087, 0.7053, 0.046, -0.4073, 0.9121, -0.02269, -0.9348, 0.3544, -0.01409, -0.7087, 0.7053, 0.001106, -0.4256, 0.9049, -0.01409, -0.7087, 0.7053, -0.02269, -0.9348, 0.3544, 0.01486, -0.9993, 0.03427, 0.01486, -0.9993, 0.03427, -0.02269, -0.9348, 0.3544, 0.02293, -0.9989, 0.04016, -0.01745, 0.9974, 0.06988, -0.01745, 0.9974, 0.06988, -0.01747, 0.9974, 0.06988, -0.01745, 0.9974, 0.06988, -0.01744, 0.9974, 0.06987, -0.01745, 0.9974, 0.06988, -0.01745, 0.9974, 0.06988, -0.01744, 0.9974, 0.06986, -0.01744, 0.9974, 0.06987, -0.01745, 0.9974, 0.06988, -0.01745, 0.9974, 0.06988, -0.01744, 0.9974, 0.06986, -0.01745, 0.9974, 0.06988, -0.01745, 0.9974, 0.06986, -0.01745, 0.9974, 0.06988, -0.01745, 0.9974, 0.06988, -0.01745, 0.9974, 0.06991, -0.01745, 0.9974, 0.06986, -0.01744, 0.9974, 0.06987, -0.01744, 0.9974, 0.06988, -0.01745, 0.9974, 0.06988, -0.01744, 0.9974, 0.06987, -0.01744, 0.9974, 0.06988, -0.01744, 0.9974, 0.06988, -0.01744, 0.9974, 0.06987, -0.01744, 0.9974, 0.06988, -0.01744, 0.9974, 0.06988, -0.01744, 0.9974, 0.06987, -0.01745, 0.9974, 0.06988, -0.01744, 0.9974, 0.06988, -0.01744, 0.9974, 0.06987, -0.01745, 0.9974, 0.06988, -0.01745, 0.9974, 0.06988, -0.01744, 0.9974, 0.06987, -0.01744, 0.9974, 0.06986, -0.01745, 0.9974, 0.06988, -0.3044, 0.9109, -0.2785, -0.4441, -0.6756, -0.5884, -0.6535, 0.5933, -0.47, 0.3205, 0.9437, 0.08164, -0.3044, 0.9109, -0.2785, -0.6535, 0.5933, -0.47, 0.3205, 0.9437, 0.08164, 0.3724, 0.7534, -0.542, -0.3044, 0.9109, -0.2785, 0.733, 0.2999, 0.6105, 0.8523, -0.3422, 0.3955, 0.3205, 0.9437, 0.08164, 0.4649, -0.7352, 0.4932, 0.8523, -0.3422, 0.3955, 0.733, 0.2999, 0.6105, 0.2706, 0.8731, 0.4056, 0.4649, -0.7352, 0.4932, 0.733, 0.2999, 0.6105, 0.3205, 0.9437, 0.08164, 0.2706, 0.8731, 0.4056, 0.733, 0.2999, 0.6105, 0.3205, 0.9437, 0.08164, -0.391, 0.6571, 0.6445, 0.2706, 0.8731, 0.4056, 0.3487, -0.9291, -0.1231, -0.5619, -0.6212, 0.5462, -0.7983, -0.5947, 0.09496, 0.3487, -0.9291, -0.1231, -0.2239, -0.9227, 0.3139, -0.5619, -0.6212, 0.5462, -0.5619, -0.6212, 0.5462, -0.2239, -0.9227, 0.3139, -0.391, 0.6571, 0.6445, -0.6943, 0.5268, 0.4904, -0.5619, -0.6212, 0.5462, -0.391, 0.6571, 0.6445, 0.3205, 0.9437, 0.08164, -0.6943, 0.5268, 0.4904, -0.391, 0.6571, 0.6445, 0.3205, 0.9437, 0.08164, -0.8286, 0.5599, -0.005275, -0.6943, 0.5268, 0.4904, 0.3205, 0.9437, 0.08164, -0.6535, 0.5933, -0.47, -0.8286, 0.5599, -0.005275, -0.6535, 0.5933, -0.47, -0.7245, -0.5562, -0.4071, -0.8286, 0.5599, -0.005275, -0.4441, -0.6756, -0.5884, -0.7245, -0.5562, -0.4071, -0.6535, 0.5933, -0.47, 0.3487, -0.9291, -0.1231, -0.7245, -0.5562, -0.4071, -0.4441, -0.6756, -0.5884, 0.3487, -0.9291, -0.1231, -0.4441, -0.6756, -0.5884, 0.2589, -0.8617, -0.4365, 0.3487, -0.9291, -0.1231, 0.2589, -0.8617, -0.4365, 0.6679, -0.2692, -0.6939, 0.6679, -0.2692, -0.6939, 0.2589, -0.8617, -0.4365, 0.3724, 0.7534, -0.542, 0.7826, 0.3776, -0.495, 0.6679, -0.2692, -0.6939, 0.3724, 0.7534, -0.542, 0.3205, 0.9437, 0.08164, 0.7826, 0.3776, -0.495, 0.3724, 0.7534, -0.542, 0.3205, 0.9437, 0.08164, 0.3487, -0.9291, -0.1231, 0.7826, 0.3776, -0.495, 0.8523, -0.3422, 0.3955, 0.3487, -0.9291, -0.1231, 0.3205, 0.9437, 0.08164, 0.3487, -0.9291, -0.1231, 0.8523, -0.3422, 0.3955, 0.4649, -0.7352, 0.4932, 0.3487, -0.9291, -0.1231, -0.7983, -0.5947, 0.09496, -0.7245, -0.5562, -0.4071, -0.7245, -0.5562, -0.4071, -0.7983, -0.5947, 0.09496, -0.8286, 0.5599, -0.005275, -0.8286, 0.5599, -0.005275, -0.7983, -0.5947, 0.09496, -0.6943, 0.5268, 0.4904, -0.7983, -0.5947, 0.09496, -0.5619, -0.6212, 0.5462, -0.6943, 0.5268, 0.4904, 0.3487, -0.9291, -0.1231, 0.6679, -0.2692, -0.6939, 0.7826, 0.3776, -0.495, 0.3487, -0.9291, -0.1231, 0.4649, -0.7352, 0.4932, -0.2239, -0.9227, 0.3139, 0.05078, -0.06468, 0.9966, 0.05092, -0.06468, 0.9966, 0.05078, -0.06468, 0.9966, 0.05078, -0.06468, 0.9966, 0.05092, -0.06468, 0.9966, 0.05078, -0.06468, 0.9966, -0.05092, 0.07284, -0.996, -0.05093, 0.07284, -0.996, -0.05165, 0.07283, -0.996, -0.05165, 0.07283, -0.996, -0.05093, 0.07284, -0.996, -0.05092, 0.07284, -0.996, -0.05194, 0.138, -0.9891, -0.05195, 0.138, -0.9891, -0.05194, 0.138, -0.9891, -0.05194, 0.138, -0.9891, -0.05194, 0.138, -0.9891, -0.05194, 0.138, -0.9891, -0.02838, 0.9876, -0.1547, -0.02838, 0.9876, -0.1547, 0.6874, 0.7152, -0.1266, 0.6874, 0.7152, -0.1266, -0.02838, 0.9876, -0.1547, -0.02838, 0.9876, -0.1547, 0.9948, 0.1013, 0.009997, 0.9879, 0.1333, -0.07951, 0.9994, 0.02122, -0.02723, 0.9994, 0.02122, -0.02723, 0.9991, 0.02762, -0.03127, 0.9948, 0.1013, 0.009997, 0.6874, 0.7152, -0.1267, 0.9991, 0.02762, -0.03127, 0.9994, 0.02122, -0.02723, 0.6874, 0.7152, -0.1267, 0.9991, 0.02473, -0.03453, 0.9991, 0.02762, -0.03127, 0.9991, 0.02762, -0.03127, 0.9991, 0.02473, -0.03453, 0.9988, 0.02542, -0.04097, 0.9991, 0.02473, -0.03453, 0.9984, 0.02512, -0.04984, 0.9988, 0.02542, -0.04097, 0.9948, 0.1013, 0.009997, 0.9964, 0.08114, 0.02369, 0.9911, 0.1269, -0.03988, 0.9991, 0.02762, -0.03127, 0.9964, 0.08114, 0.02369, 0.9948, 0.1013, 0.009997, 0.9986, 0.03827, 0.03741, 0.9964, 0.08114, 0.02369, 0.9991, 0.02762, -0.03127, 0.9964, 0.08114, 0.02369, 0.9986, 0.03827, 0.03741, 0.9911, 0.1269, -0.03988, 0.9911, 0.1269, -0.03988, 0.9986, 0.03827, 0.03741, 0.9969, 0.06674, -0.04218, 0.9986, 0.03827, 0.03741, 0.9958, -0.06382, 0.06587, 0.9969, 0.06674, -0.04218, 0.9969, 0.06674, -0.04218, 0.9958, -0.06382, 0.06587, 0.9991, 0.02948, 0.03157, 0.9958, -0.06382, 0.06587, 0.9743, -0.2204, 0.04574, 0.9991, 0.02948, 0.03157, 0.9991, 0.02948, 0.03157, 0.9743, -0.2204, 0.04574, 0.9997, 0.01069, -0.02342, 0.9743, -0.2204, 0.04574, 0.9435, -0.327, -0.05284, 0.9997, 0.01069, -0.02342, 0.9997, 0.01069, -0.02342, 0.9435, -0.327, -0.05284, 0.9827, 0.01439, -0.1844, 0.9435, -0.327, -0.05284, 0.9144, -0.1153, -0.3881, 0.9827, 0.01439, -0.1844, 0.9827, 0.01439, -0.1844, 0.9144, -0.1153, -0.3881, 0.9137, 0.185, -0.3618, 0.9137, 0.185, -0.3618, 0.9466, 0.3186, -0.04999, 0.9827, 0.01439, -0.1844, 0.9827, 0.01439, -0.1844, 0.9466, 0.3186, -0.04999, 0.9997, 0.01069, -0.02342, 0.9466, 0.3186, -0.04999, 0.9699, 0.1954, -0.145, 0.9997, 0.01069, -0.02342, 0.9997, 0.01069, -0.02342, 0.9699, 0.1954, -0.145, 0.9991, 0.02948, 0.03157, 0.9699, 0.1954, -0.145, 0.9969, 0.06674, -0.04218, 0.9991, 0.02948, 0.03157, 0.9911, 0.1269, -0.03988, 0.9969, 0.06674, -0.04218, 0.9699, 0.1954, -0.145, 0.9879, 0.1333, -0.07951, 0.9911, 0.1269, -0.03988, 0.9699, 0.1954, -0.145, 0.9948, 0.1013, 0.009997, 0.9911, 0.1269, -0.03988, 0.9879, 0.1333, -0.07951, -0.01651, 0.996, 0.08818, -0.01651, 0.996, 0.08818, -0.0165, 0.996, 0.08818, -0.0165, 0.996, 0.08818, -0.01651, 0.996, 0.08818, -0.01835, 0.9985, 0.05221, -0.01926, 0.9992, 0.03419, -0.01835, 0.9985, 0.05219, -0.01925, 0.9992, 0.03419, -0.01925, 0.9992, 0.03419, -0.01835, 0.9985, 0.05219, -0.01926, 0.9992, 0.03419, 0.9992, 0.01652, -0.03773, 0.9985, 0.02104, -0.05, -0.9985, -0.02105, 0.05004, -0.9992, -0.01652, 0.03773, -0.9985, -0.02107, 0.05009, 0.9985, 0.02104, -0.05005, -0.339, -0.02837, -0.9404, 0.7613, 0.03878, 0.6472, 0.7394, 0.6632, 0.1161, -0.339, -0.02837, -0.9404, 0.7394, 0.6632, 0.1161, -0.5883, -0.6975, 0.409, 0.7613, 0.03878, 0.6472, -0.5883, -0.6975, 0.409, 0.7394, 0.6632, 0.1161, 0.7613, 0.03878, 0.6472, -0.339, -0.02837, -0.9404, -0.5883, -0.6975, 0.409, 0.5081, -0.8571, -0.08497, 0.7443, -0.5881, 0.3165, 0.5886, -0.5628, 0.5803, 0.6332, -0.5142, -0.5785, 0.5665, -0.2443, -0.787, 0.7839, -0.3133, -0.536, 0.5665, -0.2443, -0.787, 0.6332, -0.5142, -0.5785, 0.5213, -0.5473, -0.6548, 0.5081, -0.8571, -0.08497, 0.5213, -0.5473, -0.6548, 0.6332, -0.5142, -0.5785, 0.5081, -0.8571, -0.08497, 0.6332, -0.5142, -0.5785, 0.8293, -0.5394, -0.1461, 0.5081, -0.8571, -0.08497, 0.8293, -0.5394, -0.1461, 0.7443, -0.5881, 0.3165, 0.9369, -0.3485, 0.02609, 0.7443, -0.5881, 0.3165, 0.8293, -0.5394, -0.1461, 0.7565, -0.3743, 0.5362, 0.7443, -0.5881, 0.3165, 0.9369, -0.3485, 0.02609, 0.7565, -0.3743, 0.5362, 0.5886, -0.5628, 0.5803, 0.7443, -0.5881, 0.3165, 0.5886, -0.5628, 0.5803, 0.7565, -0.3743, 0.5362, 0.6128, -0.3313, 0.7175, 0.7839, -0.3133, -0.536, 0.8293, -0.5394, -0.1461, 0.6332, -0.5142, -0.5785, 0.9369, -0.3485, 0.02609, 0.8293, -0.5394, -0.1461, 0.7839, -0.3133, -0.536, -0.01745, 0.9974, 0.06988, 0.007605, 0.8567, 0.5157, -0.01745, 0.9974, 0.06988, 0.04098, 0.35, 0.9359, 0.00761, 0.8567, 0.5158, -0.01746, 0.9974, 0.06988, 0.04098, 0.35, 0.9359, 0.05373, -0.3009, 0.9522, 0.00761, 0.8567, 0.5158, 0.05146, -0.6398, 0.7668, 0.05146, -0.6398, 0.7668, -0.5242, -0.4087, 0.7471, -0.5242, -0.4087, 0.7471, 0.05146, -0.6398, 0.7668, 0.05373, -0.3009, 0.9522, -0.5242, -0.4087, 0.7471, 0.05373, -0.3009, 0.9522, 0.04098, 0.35, 0.9359, -0.9985, -0.02122, 0.04997, -0.9985, -0.02122, 0.04997, -0.5242, -0.4087, 0.7471, -0.5242, -0.4087, 0.7471, -0.9985, -0.02122, 0.04997, -0.9985, -0.02091, 0.05009, -0.9998, -0.01178, -0.01343, -0.996, 0.008326, 0.08894, -0.9971, -0.02093, 0.07378, -1.0, 0.001714, 0.007796, -0.996, 0.008326, 0.08894, -0.9998, -0.01178, -0.01343, -0.9867, 0.1451, -0.07256, -1.0, 0.001714, 0.007796, -0.9998, -0.01178, -0.01343, -0.9985, 0.04304, 0.03505, -1.0, 0.001714, 0.007796, -0.9867, 0.1451, -0.07256, -0.8707, -0.09003, -0.4836, -0.9273, -0.3708, 0.05156, -0.9794, -0.006934, -0.2017, -0.8707, -0.09003, -0.4836, -0.9794, -0.006934, -0.2017, -0.878, 0.136, -0.4589, -0.878, 0.1361, -0.4589, -0.8707, -0.09003, -0.4836, -0.9794, -0.006938, -0.2017, -0.878, 0.1361, -0.4589, -0.9794, -0.006938, -0.2017, -0.9516, 0.2974, 0.0773, -0.9794, -0.006938, -0.2017, -0.9957, -0.01441, 0.09123, -0.9516, 0.2974, 0.0773, -0.9516, 0.2974, 0.0773, -0.9957, -0.01441, 0.09123, -0.9867, 0.1451, -0.07256, -0.9957, -0.01441, 0.09123, -0.9925, 0.01666, 0.1208, -0.9867, 0.1451, -0.07256, -0.9867, 0.1451, -0.07256, -0.9925, 0.01666, 0.1208, -0.9985, 0.04304, 0.03505, -0.9925, 0.01666, 0.1208, -0.9834, -0.08794, 0.1589, -0.9985, 0.04304, 0.03505, -0.9834, -0.08794, 0.1589, -0.9915, -0.04045, 0.1236, -0.9985, 0.04304, 0.03505, -0.9985, 0.04304, 0.03505, -0.9915, -0.04045, 0.1236, -1.0, 0.001714, 0.007796, -0.9915, -0.04045, 0.1236, -0.9945, -0.02831, 0.1004, -1.0, 0.001714, 0.007796, -1.0, 0.001714, 0.007796, -0.9945, -0.02831, 0.1004, -0.996, 0.008326, 0.08894, -0.9945, -0.02831, 0.1004, -0.9969, -0.02634, 0.07371, -0.996, 0.008326, 0.08894, -0.9969, -0.02634, 0.07371, -0.9971, -0.02093, 0.07378, -0.996, 0.008326, 0.08894, -0.9969, -0.02634, 0.07371, -0.9967, -0.01999, 0.07814, -0.9971, -0.02093, 0.07378, -0.9982, -0.0115, 0.05899, -0.9967, -0.01999, 0.07814, -0.9969, -0.02634, 0.07371, -0.9988, -0.007433, 0.04739, -0.9982, -0.0115, 0.05899, -0.9969, -0.02634, 0.07371, -0.9987, -0.007421, 0.05049, -0.9982, -0.0115, 0.05899, -0.9988, -0.007433, 0.04739, -0.9915, -0.04045, 0.1236, -0.9969, -0.02634, 0.07371, -0.9945, -0.02831, 0.1004, -0.9794, -0.006938, -0.2017, -0.9273, -0.3708, 0.05153, -0.9957, -0.01441, 0.09123, -0.9273, -0.3708, 0.05156, -0.9587, -0.2492, 0.1368, -0.9957, -0.01441, 0.09123, -0.9957, -0.01441, 0.09123, -0.9587, -0.2492, 0.1368, -0.9925, 0.01666, 0.1208, -0.9587, -0.2492, 0.1368, -0.9834, -0.08794, 0.1589, -0.9925, 0.01666, 0.1208, -0.5707, -0.4953, -0.655, -0.7433, -0.3223, -0.5862, -0.6025, -0.2498, -0.758, -0.4951, -0.8681, -0.03525, -0.7258, -0.5637, -0.3942, -0.5707, -0.4953, -0.655, -0.7433, -0.3223, -0.5862, -0.5707, -0.4953, -0.655, -0.7258, -0.5637, -0.3942, -0.7433, -0.3223, -0.5862, -0.7258, -0.5637, -0.3942, -0.9199, -0.3847, -0.07635, -0.9199, -0.3847, -0.07635, -0.7258, -0.5637, -0.3942, -0.8095, -0.5831, 0.0684, -0.9199, -0.3847, -0.07635, -0.8095, -0.5831, 0.0684, -0.7692, -0.4248, 0.4774, -0.7692, -0.4248, 0.4774, -0.8095, -0.5831, 0.0684, -0.6276, -0.6041, 0.4911, -0.6276, -0.6041, 0.4911, -0.5736, -0.3656, 0.733, -0.7692, -0.4248, 0.4774, -0.5736, -0.3656, 0.733, -0.6276, -0.6041, 0.4911, -0.5313, -0.6356, 0.5601, -0.4951, -0.8681, -0.03525, -0.5313, -0.6356, 0.5601, -0.6276, -0.6041, 0.4911, -0.4951, -0.8681, -0.03525, -0.6276, -0.6041, 0.4911, -0.8095, -0.5831, 0.0684, -0.4951, -0.8681, -0.03525, -0.8095, -0.5831, 0.0684, -0.7258, -0.5637, -0.3942, 0.0052, 0.8791, 0.4766, 0.02373, 0.6547, 0.7555, 0.005204, 0.8791, 0.4766, -0.3013, 0.2454, 0.9214, 0.02371, 0.6548, 0.7555, 0.005197, 0.8791, 0.4766, -0.3013, 0.2454, 0.9214, 0.05278, -0.5074, 0.8601, 0.02371, 0.6548, 0.7555, 0.03831, -0.9229, 0.3831, 0.05278, -0.5074, 0.8601, -0.3013, 0.2454, 0.9214, 0.03831, -0.9229, 0.3831, 0.01745, -0.9974, -0.06988, 0.05278, -0.5074, 0.8601, 0.01744, -0.9974, -0.06987, 0.01744, -0.9974, -0.06987, 0.03837, -0.9229, 0.3831, -0.3013, 0.2455, 0.9214, -0.9794, -0.03111, 0.1995, -0.9794, -0.03111, 0.1995, -0.9794, -0.03111, 0.1995, -0.9794, -0.03111, 0.1995, -0.9794, -0.03111, 0.1995, -0.01197, 0.9845, 0.1748, -0.01197, 0.9845, 0.1748, -0.02069, 0.9981, -0.05819, -0.0207, 0.9981, -0.05817, -0.01197, 0.9845, 0.1748, -0.02388, 0.9979, -0.0596, -0.03568, 0.8766, -0.48, -0.0207, 0.9981, -0.05817, -0.02388, 0.9979, -0.0596, -0.03568, 0.8766, -0.48, -0.02925, 0.8756, -0.4821, -0.0207, 0.9981, -0.05817, -0.03568, 0.8766, -0.48, -0.04152, 0.7578, -0.6511, -0.02925, 0.8756, -0.4821, -0.03568, 0.8766, -0.48, -0.04798, 0.7626, -0.6451, -0.04152, 0.7578, -0.6511, 0.03876, -0.9014, 0.4312, 0.04005, -0.8379, 0.5444, 0.04234, -0.8371, 0.5454, 0.0352, -0.9508, 0.3078, 0.03876, -0.9014, 0.4312, 0.04234, -0.8371, 0.5454, 0.02758, -0.9901, 0.1375, 0.03876, -0.9014, 0.4312, 0.0352, -0.9508, 0.3078, 0.02555, -0.9952, 0.09439, 0.02758, -0.9901, 0.1375, 0.0352, -0.9508, 0.3078, 0.02347, -0.9984, 0.05117, 0.02758, -0.9901, 0.1375, 0.02555, -0.9952, 0.09439, 0.02347, -0.9984, 0.05117, 0.02347, -0.9984, 0.05117, 0.02556, -0.9952, 0.09434, -0.9735, -0.1165, -0.1969, -0.8386, -0.5166, 0.173, -0.4198, -0.9063, -0.04887, -0.995, -0.09882, -0.01663, -0.8386, -0.5166, 0.173, -0.9735, -0.1165, -0.1969, -0.6953, -0.194, 0.692, -0.8386, -0.5166, 0.173, -0.995, -0.09882, -0.01663, -0.9987, -0.01832, 0.0482, -0.6953, -0.194, 0.692, -0.995, -0.09882, -0.01663, -0.8353, 0.3616, 0.4141, -0.6953, -0.194, 0.692, -0.9987, -0.01832, 0.0482, -0.9953, 0.08911, -0.03697, -0.8353, 0.3616, 0.4141, -0.9987, -0.01832, 0.0482, -0.9953, 0.08911, -0.03697, -0.982, 0.09474, -0.1633, -0.8353, 0.3616, 0.4141, -0.8353, 0.3616, 0.4141, -0.982, 0.09474, -0.1633, -0.4577, 0.8812, 0.1183, -0.4577, 0.8812, 0.1183, 0.7443, 0.6282, 0.2268, -0.8353, 0.3616, 0.4141, 0.6858, 0.7271, -0.03132, 0.7443, 0.6282, 0.2268, -0.4577, 0.8812, 0.1183, 0.6858, 0.7271, -0.03132, 0.9623, 0.1222, -0.2432, 0.7443, 0.6282, 0.2268, 0.7443, 0.6282, 0.2268, 0.9623, 0.1221, -0.2432, 0.9913, 0.08349, -0.1017, 0.7443, 0.6282, 0.2268, 0.9913, 0.08349, -0.1017, 0.7658, 0.02578, 0.6425, 0.9913, 0.08349, -0.1017, 0.9985, 0.02118, -0.04999, 0.7658, 0.02578, 0.6425, 0.7658, 0.02578, 0.6425, 0.9985, 0.02118, -0.04999, 0.658, -0.6836, 0.3159, 0.9985, 0.02118, -0.04999, 0.9758, -0.06114, -0.21, 0.658, -0.6836, 0.3159, 0.658, -0.6836, 0.3159, 0.9758, -0.06114, -0.21, 0.8267, -0.5193, -0.2168, 0.8267, -0.5193, -0.2168, 0.9758, -0.06114, -0.21, 0.9589, 0.04195, -0.2808, 0.7443, 0.6282, 0.2268, 0.7658, 0.02578, 0.6425, -0.8353, 0.3616, 0.4141, -0.8353, 0.3616, 0.4141, 0.7658, 0.02578, 0.6425, -0.6953, -0.194, 0.692, 0.7658, 0.02578, 0.6425, 0.658, -0.6836, 0.3159, -0.6953, -0.194, 0.692, -0.6953, -0.194, 0.692, 0.658, -0.6836, 0.3159, -0.8386, -0.5166, 0.173, 0.658, -0.6836, 0.3159, -0.4198, -0.9063, -0.04887, -0.8386, -0.5166, 0.173, -0.4198, -0.9063, -0.04887, 0.658, -0.6836, 0.3159, 0.8267, -0.5193, -0.2168, -0.507, 0.05108, -0.8604, -0.9709, -0.0003874, -0.2394, -0.8637, 0.01992, -0.5036, -0.2663, 0.06239, -0.9619, -0.507, 0.05108, -0.8604, -0.8637, 0.01992, -0.5036, 0.2261, 0.07172, -0.9715, -0.507, 0.05108, -0.8604, -0.2663, 0.06239, -0.9619, 0.4779, 0.06946, -0.8756, 0.2261, 0.07172, -0.9715, -0.2663, 0.06239, -0.9619, 0.8463, 0.05185, -0.5302, 0.2261, 0.07172, -0.9715, 0.4779, 0.06946, -0.8756, 0.9601, 0.03624, -0.2774, 0.8463, 0.05185, -0.5302, 0.4779, 0.06946, -0.8756, 0.9777, 0.002567, 0.2099, 0.8463, 0.05185, -0.5302, 0.9601, 0.03624, -0.2774, 0.8958, -0.01521, 0.4441, 0.9777, 0.002567, 0.2099, 0.9601, 0.03624, -0.2774, 0.9734, 0.001249, 0.2292, 0.9777, 0.002567, 0.2099, 0.8958, -0.01521, 0.4441, 0.9147, 0.0442, -0.4017, 0.9734, 0.001249, 0.2292, 0.8958, -0.01521, 0.4441, 0.8187, 0.05426, -0.5716, 0.9734, 0.001249, 0.2292, 0.9147, 0.0442, -0.4017, 0.949, 0.0385, -0.3129, 0.8187, 0.05426, -0.5716, 0.9147, 0.0442, -0.4017, 0.9736, 0.00121, 0.2283, 0.8187, 0.05426, -0.5716, 0.949, 0.0385, -0.3129, 0.8593, -0.02054, 0.5111, 0.9736, 0.00121, 0.2283, 0.949, 0.0385, -0.3129, 0.8955, -0.274, 0.3507, 0.9736, 0.00121, 0.2283, 0.8593, -0.02054, 0.5111, 0.6091, 0.7302, 0.3095, 0.8955, -0.274, 0.3507, 0.8593, -0.02054, 0.5111, -0.8673, 0.2195, 0.4467, -0.886, -0.4637, -0.003736, -0.4625, 0.8833, 0.07627, -0.8673, 0.2195, 0.4467, -0.4625, 0.8833, 0.07627, 0.6091, 0.7302, 0.3095, 0.6091, 0.7302, 0.3095, -0.4625, 0.8833, 0.07627, 0.886, 0.4637, 0.003419, 0.6091, 0.7302, 0.3095, 0.886, 0.4637, 0.003419, 0.8955, -0.274, 0.3507, 0.8955, -0.274, 0.3507, 0.886, 0.4637, 0.003419, 0.4625, -0.8833, -0.07642, 0.8955, -0.274, 0.3507, 0.4625, -0.8833, -0.07642, -0.5889, -0.7696, 0.247, -0.5889, -0.7696, 0.247, 0.4625, -0.8833, -0.07642, -0.886, -0.4637, -0.003736, -0.5889, -0.7696, 0.247, -0.886, -0.4637, -0.003736, -0.8673, 0.2195, 0.4467, -0.8136, -0.05468, 0.5789, -0.5889, -0.7696, 0.247, -0.8673, 0.2195, 0.4467, -0.9478, -0.03875, 0.3165, -0.8136, -0.05468, 0.5789, -0.8673, 0.2195, 0.4467, -0.978, -0.002668, -0.2085, -0.8136, -0.05468, 0.5789, -0.9478, -0.03875, 0.3165, -0.8821, 0.01732, -0.4708, -0.978, -0.002668, -0.2085, -0.9478, -0.03875, 0.3165, -0.9565, 0.00336, -0.2916, -0.978, -0.002668, -0.2085, -0.8821, 0.01732, -0.4708, -0.9476, -0.03878, 0.3172, -0.9565, 0.00336, -0.2916, -0.8821, 0.01732, -0.4708, -0.8607, -0.05047, 0.5067, -0.9565, 0.00336, -0.2916, -0.9476, -0.03878, 0.3172, -0.9634, -0.03547, 0.2656, -0.8607, -0.05047, 0.5067, -0.9476, -0.03878, 0.3172, -0.9709, -0.0003874, -0.2394, -0.8607, -0.05047, 0.5067, -0.9634, -0.03547, 0.2656, -0.8637, 0.01992, -0.5036, -0.9709, -0.0003874, -0.2394, -0.9634, -0.03547, 0.2656, 0.05359, -0.3131, 0.9482, 0.05349, -0.4799, 0.8757, 0.05359, -0.3131, 0.9482, 0.05359, -0.3131, 0.9482, 0.05349, -0.4799, 0.8757, 0.05152, -0.6357, 0.7702, 0.05349, -0.4799, 0.8757, 0.05367, -0.4386, 0.8971, 0.05152, -0.6357, 0.7702, 0.05152, -0.6357, 0.7702, 0.05367, -0.4386, 0.8971, 0.04786, 0.07332, 0.9962, 0.05367, -0.4386, 0.8971, 0.03951, 0.3388, 0.94, 0.04786, 0.07332, 0.9962, 0.04786, 0.07332, 0.9962, 0.03951, 0.3388, 0.94, 0.04446, 0.1964, 0.9795, 0.03951, 0.3388, 0.94, 0.05277, -0.2057, 0.9772, 0.04446, 0.1964, 0.9795, 0.04446, 0.1964, 0.9795, 0.05277, -0.2057, 0.9772, 0.05356, -0.4683, 0.882, 0.05277, -0.2057, 0.9772, 0.03865, -0.921, 0.3877, 0.05356, -0.4683, 0.882, 0.05356, -0.4683, 0.882, 0.03865, -0.921, 0.3877, -0.05322, -0.2251, -0.9729, 0.03865, -0.921, 0.3877, -0.05815, -0.03506, -0.9977, -0.05322, -0.2251, -0.9729, -0.05322, -0.2251, -0.9729, -0.05815, -0.03506, -0.9977, -0.04962, -0.2764, -0.9598, -0.05815, -0.03506, -0.9977, -0.03106, -0.6017, -0.7981, -0.04962, -0.2764, -0.9598, -0.04962, -0.2764, -0.9598, -0.03106, -0.6017, -0.7981, -0.02043, -0.7042, -0.7097, -0.03106, -0.6017, -0.7981, 0.008348, -0.9702, -0.242, -0.02043, -0.7042, -0.7097, -0.02043, -0.7042, -0.7097, 0.008348, -0.9702, -0.242, 0.03662, -0.9662, 0.2551, 0.008348, -0.9702, -0.242, 0.05175, -0.7864, 0.6155, 0.03662, -0.9662, 0.2551, 0.03662, -0.9662, 0.2551, 0.05175, -0.7864, 0.6155, 0.05636, -0.7892, 0.6115, -0.02951, 0.9731, -0.2285, -0.03179, 0.9727, -0.2299, -0.04152, 0.8001, -0.5984, -0.02951, 0.9731, -0.2285, -0.04152, 0.8001, -0.5984, -0.03661, 0.7998, -0.5992, -0.03661, 0.7998, -0.5992, -0.04152, 0.8001, -0.5984, -0.04838, 0.2571, -0.9652, -0.04152, 0.8001, -0.5984, -0.05436, -0.01198, -0.9984, -0.04838, 0.2571, -0.9652, -0.04838, 0.2571, -0.9652, -0.05436, -0.01198, -0.9984, -0.0371, -0.5643, -0.8248, -0.05436, -0.01198, -0.9984, -0.01687, -0.8285, -0.5598, -0.0371, -0.5643, -0.8248, -0.0371, -0.5643, -0.8248, -0.01687, -0.8285, -0.5598, 0.005945, -0.9658, -0.2592, -0.01686, -0.8285, -0.5598, 0.007444, -0.966, -0.2583, 0.005941, -0.9658, -0.2591, -0.9997, 0.02165, -0.005968, -0.9939, 0.1085, 0.01997, -0.9905, 0.1339, 0.03114, -0.9939, 0.1085, 0.01997, -0.9886, 0.09901, -0.113, -0.9905, 0.1339, 0.03114, -0.9915, 0.1239, 0.039, -0.9939, 0.1085, 0.02, -0.9902, 0.1334, 0.04192, -0.9902, 0.1335, 0.04194, -0.9939, 0.1085, 0.01997, -0.9983, 0.055, -0.0203, -0.9939, 0.1085, 0.01997, -0.9997, 0.02165, -0.005968, -0.9983, 0.055, -0.0203, -0.9983, 0.055, -0.0203, -0.9997, 0.02165, -0.005968, -0.9948, -0.08427, -0.0572, -0.9997, 0.02165, -0.005968, -0.9872, -0.1514, -0.04915, -0.9948, -0.08427, -0.0572, -0.9948, -0.08427, -0.0572, -0.9872, -0.1514, -0.04915, -0.984, -0.176, -0.02721, -0.9872, -0.1514, -0.04915, -0.9817, -0.1871, -0.03543, -0.984, -0.176, -0.02721, 0.9798, -0.1661, -0.1111, 0.9865, -0.1061, -0.1251, 0.985, -0.1439, -0.09558, 0.985, -0.1439, -0.09558, 0.9865, -0.1061, -0.1251, 0.9895, -0.03177, -0.1411, 0.9865, -0.1061, -0.1251, 0.9918, 0.07748, -0.1017, 0.9895, -0.03177, -0.1411, 0.9895, -0.03177, -0.1411, 0.9918, 0.07748, -0.1017, 0.9872, 0.1004, -0.1243, 0.9918, 0.07748, -0.1017, 0.9851, 0.1659, -0.04534, 0.9872, 0.1004, -0.1243, 0.9872, 0.1004, -0.1243, 0.9851, 0.1659, -0.04534, 0.98, 0.1899, -0.05993, 0.9851, 0.1659, -0.04534, 0.9802, 0.1886, -0.0604, 0.98, 0.1899, -0.05993, 0.9918, 0.07748, -0.1017, 0.9695, 0.2267, 0.09278, 0.9851, 0.1659, -0.04534, -0.9985, -0.02108, 0.05003, -0.9985, -0.02122, 0.04997, -0.9985, -0.02122, 0.04997, -0.9985, -0.02122, 0.04997, -0.9985, -0.02122, 0.04997, -0.9985, -0.021, 0.05005, 0.9985, 0.02091, -0.05009, 0.9985, 0.02118, -0.04999, 0.9985, 0.02118, -0.04999, 0.9985, 0.02122, -0.04997, 0.9985, 0.02122, -0.04997, 0.9985, 0.02117, -0.04999, 0.01744, -0.9974, -0.06987, 0.01744, -0.9974, -0.06987, 0.03837, -0.9229, 0.3832, 0.0384, -0.9229, 0.3831, 0.01745, -0.9974, -0.06988, 0.05282, -0.5074, 0.8601, 0.0384, -0.9229, 0.3831, 0.05282, -0.5074, 0.8601, 0.04631, 0.1853, 0.9816, 0.04631, 0.1853, 0.9816, 0.05282, -0.5074, 0.8601, 0.03511, 0.4441, 0.8953, 0.04631, 0.1853, 0.9816, 0.03511, 0.4441, 0.8953, 0.02367, 0.6558, 0.7546, 0.02367, 0.6558, 0.7546, 0.03507, 0.4441, 0.8953, 0.02367, 0.6558, 0.7546, -0.05375, 0.4109, -0.9101, -0.06042, 0.4072, -0.9113, -0.06042, 0.4072, -0.9113, -0.06042, 0.4072, -0.9113, -0.06042, 0.4072, -0.9113, -0.0671, 0.4035, -0.9125, 0.02537, -0.0691, 0.9973, 0.02536, -0.0691, 0.9973, 0.02537, -0.0691, 0.9973, 0.02537, -0.0691, 0.9973, 0.02536, -0.0691, 0.9973, 0.02537, -0.0691, 0.9973, 0.9985, 0.02118, -0.04999, 0.9985, 0.02118, -0.04999, 0.9985, 0.02118, -0.04999, 0.9985, 0.02117, -0.04999, 0.9985, 0.02117, -0.04999, 0.9985, 0.02117, -0.04999, 0.9949, 0.01041, 0.1006, 0.9949, 0.01046, 0.1006, 0.9949, 0.01046, 0.1006, 0.9949, 0.01045, 0.1006, 0.9949, 0.01045, 0.1006, 0.9949, 0.01045, 0.1006, 0.01745, -0.9974, -0.06988, 0.01745, -0.9974, -0.06988, 0.03835, -0.9229, 0.3831, 0.03833, -0.9229, 0.3831, 0.01745, -0.9974, -0.06987, 0.05281, -0.5074, 0.8601, 0.03833, -0.9229, 0.3831, 0.05281, -0.5074, 0.8601, 0.04319, 0.2875, 0.9568, 0.04319, 0.2875, 0.9568, 0.05281, -0.5074, 0.8601, 0.02375, 0.6547, 0.7555, 0.04319, 0.2875, 0.9568, 0.02375, 0.6547, 0.7555, 0.005209, 0.8791, 0.4766, 0.005206, 0.8791, 0.4766, 0.02378, 0.6547, 0.7555, 0.00521, 0.8791, 0.4766, -0.985, -0.02917, 0.1702, -0.985, -0.02916, 0.1702, -0.985, -0.02917, 0.1702, -0.985, -0.02917, 0.1702, -0.985, -0.02916, 0.1702, -0.985, -0.02926, 0.1702, 0.9949, 0.01041, 0.1006, 0.9949, 0.01041, 0.1006, 0.9949, 0.01041, 0.1006, 0.9949, 0.01041, 0.1006, 0.9949, 0.01041, 0.1006, 0.9949, 0.01046, 0.1006])] * 3)])
arm_w_357_reference_skeleton = bpy.data.armatures.new('w_357_reference_skeleton')  # bones are not reproduced

# ---- objects
ob_w_357_reference_skeleton = bpy.data.objects.new('w_357_reference_skeleton', arm_w_357_reference_skeleton)
ob_w_357_reference = bpy.data.objects.new('w_357_reference', me_w_357_reference)

# ---- transforms, parenting, visibility, modifiers, constraints
ob_w_357_reference_skeleton.location = (0.0, 0.0, 0.0)
ob_w_357_reference_skeleton.show_in_front = True
ob_w_357_reference.parent = ob_w_357_reference_skeleton
ob_w_357_reference.location = (0.0, 0.0, 0.0)
_vg = ob_w_357_reference.vertex_groups.new(name='ValveBiped.Bip01_R_Hand')
_vg = ob_w_357_reference.vertex_groups.new(name='ValveBiped.Weapon_bone')
_vg.add([0, 1, 2, 3, 4, 5, 6, 7, 8, 9, 10, 11, 12, 13, 14, 15, 16, 17, 18, 19, 20, 21, 22, 23, 24, 25, 26, 27, 28, 29, 30, 31, 32, 33, 34, 35, 36, 37, 38, 39, 40, 41, 42, 43, 44, 45, 46, 47, 48, 49, 50, 51, 52, 53, 54, 55, 56, 57, 58, 59, 60, 61, 62, 63, 64, 65, 66, 67, 68, 69, 70, 71, 72, 73, 74, 75, 76, 77, 78, 79, 80, 81, 82, 83, 84, 85, 86, 87, 88, 89, 90, 91, 92, 93, 94, 95, 96, 97, 98, 99, 100, 101, 102, 103, 104, 105, 106, 107, 108, 109, 110, 111, 112, 113, 114, 115, 116, 117, 118, 119, 120, 121, 122, 123, 124, 125, 126, 127, 128, 129, 130, 131, 132, 133, 134, 135, 136, 137, 138, 139, 140, 141, 142, 143, 144, 145, 146, 147, 148, 149, 150, 151, 152, 153, 154, 155, 156, 157, 158, 159, 160, 161, 162, 163, 164, 165, 166, 167, 168, 169, 170, 171, 172, 173, 174, 175, 176, 177, 178, 179, 180, 181, 182, 183, 184, 185, 186, 187, 188, 189, 190, 191, 192, 193, 194, 195, 196, 197, 198, 199, 200], 1.0, 'REPLACE')
_m = ob_w_357_reference.modifiers.new('Armature', 'ARMATURE')
_m.object = ob_w_357_reference_skeleton

# ---- collection membership
scene.collection.objects.link(ob_w_357_reference_skeleton)
scene.collection.objects.link(ob_w_357_reference)

# ---- scene / render settings (as saved in the file)
scene.frame_start = 1; scene.frame_end = 250; scene.frame_set(0)
scene.render.engine = 'BLENDER_EEVEE_NEXT'
scene.cycles.sampling_pattern = 'TABULATED_SOBOL'
scene.view_settings.view_transform = 'Filmic'
bpy.context.view_layer.update()

# ---- added for rendering (the .blend has no active camera and no usable light): camera, sun
cam_auto = bpy.data.cameras.new('AutoCamera')
cam_auto.lens = 50.0
cam_auto.sensor_width = 36.0
cam_auto.clip_end = 1000.0
ob_auto_camera = bpy.data.objects.new('AutoCamera', cam_auto)
scene.collection.objects.link(ob_auto_camera)
ob_auto_camera.location = (14.7005, -15.2191, 10.1393)
ob_auto_camera.rotation_euler = (1.09748, -7.21219e-08, 0.694738)
scene.camera = ob_auto_camera
light_auto_sun = bpy.data.lights.new('AutoSun', 'SUN')
light_auto_sun.energy = 3.0
light_auto_sun.angle = 0.0523599
ob_auto_sun = bpy.data.objects.new('AutoSun', light_auto_sun)
scene.collection.objects.link(ob_auto_sun)
ob_auto_sun.rotation_euler = (0.872665, 0.174533, 0.523599)
bpy.context.view_layer.update()
